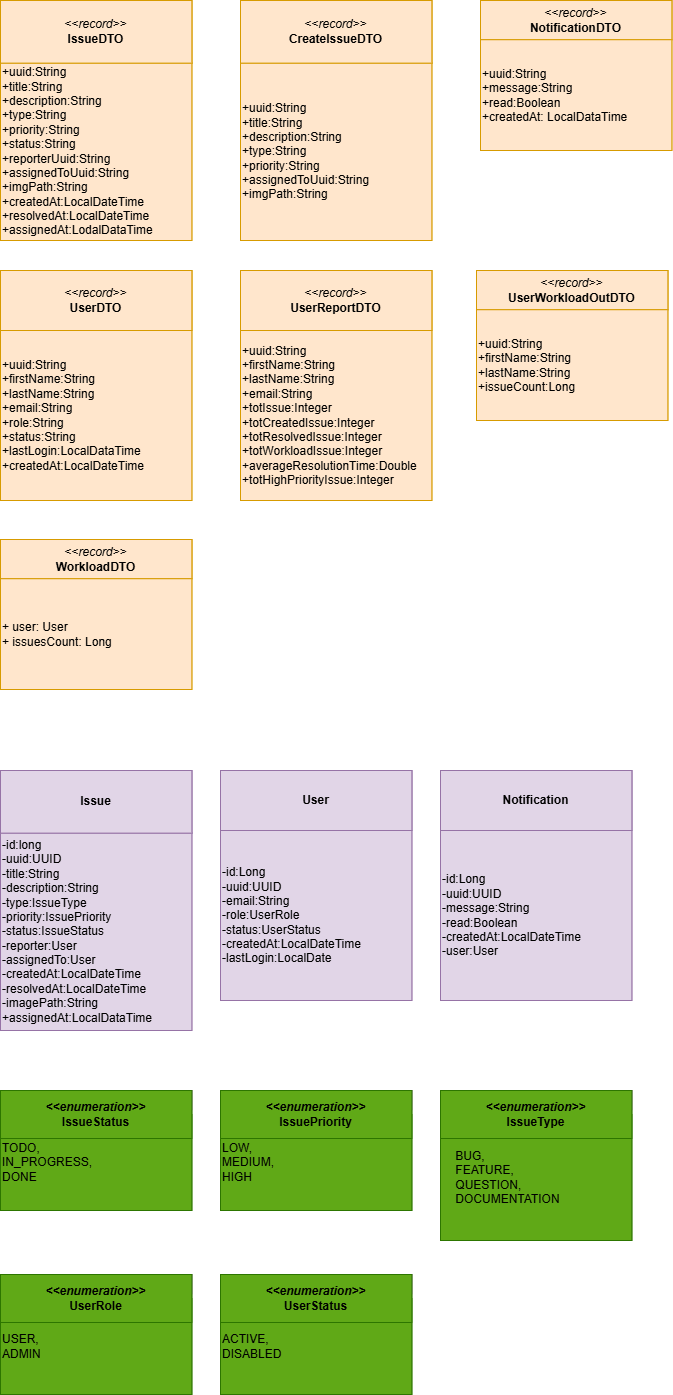

The diagram above was exported from draw.io. Its source (the exported page's mxGraphModel, read from the mxfile embedded in the PNG):
<mxGraphModel dx="2977" dy="1789" grid="1" gridSize="10" guides="1" tooltips="1" connect="1" arrows="1" fold="1" page="1" pageScale="1" pageWidth="827" pageHeight="1169" math="0" shadow="0">
  <root>
    <mxCell id="0" />
    <mxCell id="1" parent="0" />
    <mxCell id="2" connectable="0" parent="1" style="group;fillColor=#ffe6cc;strokeColor=#d79b00;" value="" vertex="1">
      <mxGeometry height="240" width="191.37" x="160" y="480" as="geometry" />
    </mxCell>
    <mxCell id="3" connectable="0" parent="2" style="group;fillColor=#ffe6cc;strokeColor=#d79b00;container=0;" value="" vertex="1">
      <mxGeometry height="62.608695652173914" width="191.37" as="geometry" />
    </mxCell>
    <mxCell id="4" parent="2" style="rounded=0;whiteSpace=wrap;html=1;fillColor=#ffe6cc;strokeColor=#d79b00;align=left;" value="+uuid:String&lt;br&gt;+title:String&lt;br&gt;+description:String&lt;br&gt;+type:String&lt;br&gt;+priority:String&lt;br&gt;+status:String&lt;br&gt;+reporterUuid:String&lt;br&gt;+assignedToUuid:String&lt;br&gt;+imgPath:String&lt;br&gt;+createdAt:LocalDateTime&lt;br&gt;+resolvedAt:LocalDateTime&lt;div&gt;+assignedAt:LodalDataTime&lt;/div&gt;" vertex="1">
      <mxGeometry height="177.3913043478261" width="191.37" y="62.608695652173914" as="geometry" />
    </mxCell>
    <mxCell id="5" parent="2" style="rounded=0;whiteSpace=wrap;html=1;fillColor=#ffe6cc;strokeColor=#d79b00;" value="&amp;lt;&amp;lt;&lt;i&gt;record&amp;gt;&amp;gt;&lt;/i&gt;&lt;br&gt;&lt;b&gt;IssueDTO&lt;/b&gt;" vertex="1">
      <mxGeometry height="62.608695652173914" width="191.37" as="geometry" />
    </mxCell>
    <mxCell id="6" connectable="0" parent="1" style="group;fillColor=#ffe6cc;strokeColor=#d79b00;" value="" vertex="1">
      <mxGeometry height="240" width="191.37" x="400" y="480" as="geometry" />
    </mxCell>
    <mxCell id="7" connectable="0" parent="6" style="group;fillColor=#ffe6cc;strokeColor=#d79b00;container=0;" value="" vertex="1">
      <mxGeometry height="62.608695652173914" width="191.37" as="geometry" />
    </mxCell>
    <mxCell id="8" parent="6" style="rounded=0;whiteSpace=wrap;html=1;fillColor=#ffe6cc;strokeColor=#d79b00;align=left;" value="+uuid:String&lt;br&gt;+title:String&lt;br&gt;+description:String&lt;br&gt;+type:String&lt;br&gt;+priority:String&lt;br&gt;+assignedToUuid:String&lt;br&gt;+imgPath:String" vertex="1">
      <mxGeometry height="177.3913043478261" width="191.37" y="62.608695652173914" as="geometry" />
    </mxCell>
    <mxCell id="9" parent="6" style="rounded=0;whiteSpace=wrap;html=1;fillColor=#ffe6cc;strokeColor=#d79b00;" value="&amp;lt;&amp;lt;&lt;i&gt;record&amp;gt;&amp;gt;&lt;/i&gt;&lt;br&gt;&lt;b&gt;CreateIssueDTO&lt;/b&gt;" vertex="1">
      <mxGeometry height="62.608695652173914" width="191.37" as="geometry" />
    </mxCell>
    <mxCell id="10" connectable="0" parent="1" style="group;fillColor=#e1d5e7;strokeColor=#9673a6;" value="" vertex="1">
      <mxGeometry height="260" width="191.37" x="160" y="1250" as="geometry" />
    </mxCell>
    <mxCell id="11" connectable="0" parent="10" style="group;fillColor=#e1d5e7;strokeColor=#9673a6;container=0;" value="" vertex="1">
      <mxGeometry height="62.608695652173914" width="191.37" as="geometry" />
    </mxCell>
    <mxCell id="12" parent="10" style="rounded=0;whiteSpace=wrap;html=1;fillColor=#e1d5e7;strokeColor=#9673a6;align=left;" value="-id:long&lt;br style=&quot;border-color: var(--border-color);&quot;&gt;-uuid:UUID&lt;br style=&quot;border-color: var(--border-color);&quot;&gt;-title:String&lt;br style=&quot;border-color: var(--border-color);&quot;&gt;-description:String&lt;br style=&quot;border-color: var(--border-color);&quot;&gt;-type:IssueType&lt;br style=&quot;border-color: var(--border-color);&quot;&gt;-priority:IssuePriority&lt;br style=&quot;border-color: var(--border-color);&quot;&gt;-status:IssueStatus&lt;br style=&quot;border-color: var(--border-color);&quot;&gt;-reporter:User&lt;br style=&quot;border-color: var(--border-color);&quot;&gt;-assignedTo:User&lt;br style=&quot;border-color: var(--border-color);&quot;&gt;-createdAt:LocalDateTime&lt;br style=&quot;border-color: var(--border-color);&quot;&gt;-resolvedAt:LocalDateTime&lt;br style=&quot;border-color: var(--border-color);&quot;&gt;-imagePath:String&lt;div&gt;+assignedAt:LocalDataTime&lt;/div&gt;" vertex="1">
      <mxGeometry height="197.39" width="191.37" y="62.61" as="geometry" />
    </mxCell>
    <mxCell id="13" parent="10" style="rounded=0;whiteSpace=wrap;html=1;fillColor=#e1d5e7;strokeColor=#9673a6;" value="&lt;b&gt;Issue&lt;/b&gt;" vertex="1">
      <mxGeometry height="62.608695652173914" width="191.37" as="geometry" />
    </mxCell>
    <mxCell id="14" connectable="0" parent="1" style="group;fillColor=#e1d5e7;strokeColor=#9673a6;" value="" vertex="1">
      <mxGeometry height="230" width="191.37" x="380" y="1250" as="geometry" />
    </mxCell>
    <mxCell id="15" connectable="0" parent="14" style="group;fillColor=#e1d5e7;strokeColor=#9673a6;container=0;" value="" vertex="1">
      <mxGeometry height="60" width="191.37" as="geometry" />
    </mxCell>
    <mxCell id="16" parent="14" style="rounded=0;whiteSpace=wrap;html=1;fillColor=#e1d5e7;strokeColor=#9673a6;align=left;" value="&lt;div&gt;-id:Long&lt;/div&gt;-uuid:UUID&lt;br&gt;-email:String&lt;br&gt;-role:UserRole&lt;br&gt;-status:UserStatus&lt;br&gt;-createdAt:LocalDateTime&lt;br style=&quot;border-color: var(--border-color);&quot;&gt;-lastLogin:LocalDate" vertex="1">
      <mxGeometry height="170" width="191.37" y="60" as="geometry" />
    </mxCell>
    <mxCell id="17" parent="14" style="rounded=0;whiteSpace=wrap;html=1;fillColor=#e1d5e7;strokeColor=#9673a6;" value="&lt;b&gt;User&lt;/b&gt;" vertex="1">
      <mxGeometry height="60" width="191.37" as="geometry" />
    </mxCell>
    <mxCell id="18" connectable="0" parent="1" style="group;fillColor=#ffe6cc;strokeColor=#d79b00;" value="" vertex="1">
      <mxGeometry height="150" width="191.37" x="640" y="480" as="geometry" />
    </mxCell>
    <mxCell id="19" connectable="0" parent="18" style="group;fillColor=#ffe6cc;strokeColor=#d79b00;container=0;" value="" vertex="1">
      <mxGeometry height="39.13043478260869" width="191.37" as="geometry" />
    </mxCell>
    <mxCell id="20" parent="18" style="rounded=0;whiteSpace=wrap;html=1;fillColor=#ffe6cc;strokeColor=#d79b00;align=left;" value="+uuid:String&lt;br&gt;+message:String&lt;br&gt;+read:Boolean&lt;br&gt;+createdAt: LocalDataTime" vertex="1">
      <mxGeometry height="110.8695652173913" width="191.37" y="39.13043478260869" as="geometry" />
    </mxCell>
    <mxCell id="21" parent="18" style="rounded=0;whiteSpace=wrap;html=1;fillColor=#ffe6cc;strokeColor=#d79b00;" value="&amp;lt;&amp;lt;&lt;i&gt;record&amp;gt;&amp;gt;&lt;/i&gt;&lt;br&gt;&lt;b&gt;NotificationDTO&lt;/b&gt;" vertex="1">
      <mxGeometry height="39.13043478260869" width="191.37" as="geometry" />
    </mxCell>
    <mxCell id="22" connectable="0" parent="1" style="group;fillColor=#ffe6cc;strokeColor=#d79b00;" value="" vertex="1">
      <mxGeometry height="230" width="191.37" x="160" y="750" as="geometry" />
    </mxCell>
    <mxCell id="23" connectable="0" parent="22" style="group;fillColor=#ffe6cc;strokeColor=#d79b00;container=0;" value="" vertex="1">
      <mxGeometry height="60" width="191.37" as="geometry" />
    </mxCell>
    <mxCell id="24" parent="22" style="rounded=0;whiteSpace=wrap;html=1;fillColor=#ffe6cc;strokeColor=#d79b00;align=left;" value="+uuid:String&lt;br&gt;+firstName:String&lt;br&gt;+lastName:String&lt;br&gt;+email:String&lt;br&gt;+role:String&lt;br&gt;+status:String&lt;br&gt;+lastLogin:LocalDataTime&lt;br&gt;+createdAt:LocalDateTime" vertex="1">
      <mxGeometry height="170" width="191.37" y="60" as="geometry" />
    </mxCell>
    <mxCell id="25" parent="22" style="rounded=0;whiteSpace=wrap;html=1;fillColor=#ffe6cc;strokeColor=#d79b00;" value="&amp;lt;&amp;lt;&lt;i&gt;record&amp;gt;&amp;gt;&lt;/i&gt;&lt;br&gt;&lt;b&gt;UserDTO&lt;/b&gt;" vertex="1">
      <mxGeometry height="60" width="191.37" as="geometry" />
    </mxCell>
    <mxCell id="26" connectable="0" parent="1" style="group;fillColor=#ffe6cc;strokeColor=#d79b00;" value="" vertex="1">
      <mxGeometry height="230" width="191.37" x="400" y="750" as="geometry" />
    </mxCell>
    <mxCell id="27" connectable="0" parent="26" style="group;fillColor=#ffe6cc;strokeColor=#d79b00;container=0;" value="" vertex="1">
      <mxGeometry height="60" width="191.37" as="geometry" />
    </mxCell>
    <mxCell id="28" parent="26" style="rounded=0;whiteSpace=wrap;html=1;fillColor=#ffe6cc;strokeColor=#d79b00;align=left;" value="+uuid:String&lt;br&gt;+firstName:String&lt;br&gt;+lastName:String&lt;br&gt;+email:String&lt;br&gt;+totIssue:Integer&lt;br&gt;+totCreatedIssue:Integer&lt;br&gt;+totResolvedIssue:Integer&lt;br&gt;+totWorkloadIssue:Integer&lt;div&gt;+averageResolutionTime:Double&lt;/div&gt;&lt;div&gt;+totHighPriorityIssue:Integer&lt;/div&gt;" vertex="1">
      <mxGeometry height="170" width="191.37" y="60" as="geometry" />
    </mxCell>
    <mxCell id="29" parent="26" style="rounded=0;whiteSpace=wrap;html=1;fillColor=#ffe6cc;strokeColor=#d79b00;" value="&amp;lt;&amp;lt;&lt;i&gt;record&amp;gt;&amp;gt;&lt;/i&gt;&lt;br&gt;&lt;b&gt;UserReportDTO&lt;/b&gt;" vertex="1">
      <mxGeometry height="60" width="191.37" as="geometry" />
    </mxCell>
    <mxCell id="30" connectable="0" parent="1" style="group;fillColor=#ffe6cc;strokeColor=#d79b00;" value="" vertex="1">
      <mxGeometry height="150" width="191.37" x="636" y="750" as="geometry" />
    </mxCell>
    <mxCell id="31" connectable="0" parent="30" style="group;fillColor=#ffe6cc;strokeColor=#d79b00;container=0;" value="" vertex="1">
      <mxGeometry height="39.130434782608695" width="191.37" as="geometry" />
    </mxCell>
    <mxCell id="32" parent="30" style="rounded=0;whiteSpace=wrap;html=1;fillColor=#ffe6cc;strokeColor=#d79b00;align=left;" value="+uuid:String&lt;br&gt;+firstName:String&lt;br&gt;+lastName:String&lt;br&gt;+issueCount:Long" vertex="1">
      <mxGeometry height="110.86956521739131" width="191.37" y="39.130434782608695" as="geometry" />
    </mxCell>
    <mxCell id="33" parent="30" style="rounded=0;whiteSpace=wrap;html=1;fillColor=#ffe6cc;strokeColor=#d79b00;" value="&amp;lt;&amp;lt;&lt;i&gt;record&amp;gt;&amp;gt;&lt;/i&gt;&lt;br&gt;&lt;b&gt;UserWorkloadOutDTO&lt;/b&gt;" vertex="1">
      <mxGeometry height="39.130434782608695" width="191.37" as="geometry" />
    </mxCell>
    <mxCell id="34" connectable="0" parent="1" style="group;fillColor=#ffe6cc;strokeColor=#d79b00;" value="" vertex="1">
      <mxGeometry height="150" width="191.37" x="160" y="1019" as="geometry" />
    </mxCell>
    <mxCell id="35" connectable="0" parent="34" style="group;fillColor=#ffe6cc;strokeColor=#d79b00;container=0;" value="" vertex="1">
      <mxGeometry height="39.1304347826087" width="191.37" as="geometry" />
    </mxCell>
    <mxCell id="36" parent="34" style="rounded=0;whiteSpace=wrap;html=1;fillColor=#ffe6cc;strokeColor=#d79b00;align=left;" value="+ user: User&lt;div&gt;+&amp;nbsp;issuesCount: Long&lt;/div&gt;" vertex="1">
      <mxGeometry height="110.86956521739131" width="191.37" y="39.1304347826087" as="geometry" />
    </mxCell>
    <mxCell id="37" parent="34" style="rounded=0;whiteSpace=wrap;html=1;fillColor=#ffe6cc;strokeColor=#d79b00;" value="&amp;lt;&amp;lt;&lt;i&gt;record&amp;gt;&amp;gt;&lt;/i&gt;&lt;br&gt;&lt;b&gt;WorkloadDTO&lt;/b&gt;" vertex="1">
      <mxGeometry height="39.1304347826087" width="191.37" as="geometry" />
    </mxCell>
    <mxCell id="38" connectable="0" parent="1" style="group;fillColor=#e1d5e7;strokeColor=#9673a6;" value="" vertex="1">
      <mxGeometry height="230" width="191.37" x="600" y="1250" as="geometry" />
    </mxCell>
    <mxCell id="39" connectable="0" parent="38" style="group;fillColor=#e1d5e7;strokeColor=#9673a6;container=0;" value="" vertex="1">
      <mxGeometry height="60" width="191.37" as="geometry" />
    </mxCell>
    <mxCell id="40" parent="38" style="rounded=0;whiteSpace=wrap;html=1;fillColor=#e1d5e7;strokeColor=#9673a6;align=left;" value="&lt;div&gt;-id:Long&lt;/div&gt;-uuid:UUID&lt;br&gt;-message:String&lt;br&gt;-read:Boolean&lt;br&gt;-createdAt:LocalDateTime&lt;br style=&quot;border-color: var(--border-color);&quot;&gt;-user:User" vertex="1">
      <mxGeometry height="170" width="191.37" y="60" as="geometry" />
    </mxCell>
    <mxCell id="41" parent="38" style="rounded=0;whiteSpace=wrap;html=1;fillColor=#e1d5e7;strokeColor=#9673a6;" value="&lt;b&gt;Notification&lt;/b&gt;" vertex="1">
      <mxGeometry height="60" width="191.37" as="geometry" />
    </mxCell>
    <mxCell id="42" connectable="0" parent="1" style="group;fillColor=#60a917;strokeColor=#2D7600;fontColor=#ffffff;" value="" vertex="1">
      <mxGeometry height="120" width="191.37" x="160" y="1570" as="geometry" />
    </mxCell>
    <mxCell id="43" connectable="0" parent="42" style="group;fillColor=#e1d5e7;strokeColor=#9673a6;container=0;" value="" vertex="1">
      <mxGeometry height="19.095652173913045" width="191.37" as="geometry" />
    </mxCell>
    <mxCell id="44" parent="42" style="rounded=0;whiteSpace=wrap;html=1;fillColor=#60a917;strokeColor=#2D7600;align=left;fontColor=#ffffff;" value="&lt;div&gt;&lt;font color=&quot;#000000&quot;&gt;TODO,&lt;/font&gt;&lt;/div&gt;&lt;div&gt;&lt;font color=&quot;#000000&quot;&gt;IN_PROGRESS,&lt;/font&gt;&lt;/div&gt;&lt;div&gt;&lt;font color=&quot;#000000&quot;&gt;DONE&lt;/font&gt;&lt;/div&gt;" vertex="1">
      <mxGeometry height="95.604" width="191.37" y="24.395999999999997" as="geometry" />
    </mxCell>
    <mxCell id="45" parent="42" style="rounded=0;whiteSpace=wrap;html=1;fillColor=#60a917;strokeColor=#2D7600;fontColor=#ffffff;" value="&lt;b&gt;&lt;font style=&quot;color: rgb(0, 0, 0);&quot;&gt;&lt;i&gt;&amp;lt;&amp;lt;enumeration&amp;gt;&amp;gt;&lt;/i&gt;&lt;/font&gt;&lt;/b&gt;&lt;div&gt;&lt;font color=&quot;#000000&quot;&gt;&lt;b&gt;IssueStatus&lt;/b&gt;&lt;/font&gt;&lt;/div&gt;" vertex="1">
      <mxGeometry height="48" width="191.37" as="geometry" />
    </mxCell>
    <mxCell id="46" connectable="0" parent="1" style="group;fillColor=#60a917;strokeColor=#2D7600;fontColor=#ffffff;" value="" vertex="1">
      <mxGeometry height="120" width="191.37" x="380" y="1570" as="geometry" />
    </mxCell>
    <mxCell id="47" connectable="0" parent="46" style="group;fillColor=#e1d5e7;strokeColor=#9673a6;container=0;" value="" vertex="1">
      <mxGeometry height="19.095652173913045" width="191.37" as="geometry" />
    </mxCell>
    <mxCell id="48" parent="46" style="rounded=0;whiteSpace=wrap;html=1;fillColor=#60a917;strokeColor=#2D7600;align=left;fontColor=#ffffff;" value="&lt;div&gt;&lt;font style=&quot;color: rgb(0, 0, 0);&quot;&gt;LOW,&lt;/font&gt;&lt;/div&gt;&lt;div&gt;&lt;font style=&quot;color: rgb(0, 0, 0);&quot;&gt;MEDIUM,&lt;/font&gt;&lt;/div&gt;&lt;div&gt;&lt;font style=&quot;color: rgb(0, 0, 0);&quot;&gt;HIGH&lt;/font&gt;&lt;/div&gt;" vertex="1">
      <mxGeometry height="95.604" width="191.37" y="24.395999999999997" as="geometry" />
    </mxCell>
    <mxCell id="49" parent="46" style="rounded=0;whiteSpace=wrap;html=1;fillColor=#60a917;strokeColor=#2D7600;fontColor=#ffffff;" value="&lt;b&gt;&lt;font style=&quot;color: rgb(0, 0, 0);&quot;&gt;&lt;i&gt;&amp;lt;&amp;lt;enumeration&amp;gt;&amp;gt;&lt;/i&gt;&lt;/font&gt;&lt;/b&gt;&lt;div&gt;&lt;font color=&quot;#000000&quot;&gt;&lt;b&gt;IssuePriority&lt;/b&gt;&lt;/font&gt;&lt;/div&gt;" vertex="1">
      <mxGeometry height="48" width="191.37" as="geometry" />
    </mxCell>
    <mxCell id="50" connectable="0" parent="1" style="group;fillColor=#60a917;strokeColor=#2D7600;fontColor=#ffffff;" value="" vertex="1">
      <mxGeometry height="150" width="191.37" x="600" y="1570" as="geometry" />
    </mxCell>
    <mxCell id="51" connectable="0" parent="50" style="group;fillColor=#e1d5e7;strokeColor=#9673a6;container=0;" value="" vertex="1">
      <mxGeometry height="19.095652173913045" width="191.37" as="geometry" />
    </mxCell>
    <mxCell id="52" parent="50" style="rounded=0;whiteSpace=wrap;html=1;fillColor=#60a917;strokeColor=#2D7600;align=left;fontColor=#ffffff;" value="&lt;div&gt;&lt;font color=&quot;#000000&quot;&gt;&amp;nbsp; &amp;nbsp; BUG,&lt;/font&gt;&lt;/div&gt;&lt;div&gt;&lt;font color=&quot;#000000&quot;&gt;&amp;nbsp; &amp;nbsp; FEATURE,&lt;/font&gt;&lt;/div&gt;&lt;div&gt;&lt;font color=&quot;#000000&quot;&gt;&amp;nbsp; &amp;nbsp; QUESTION,&lt;/font&gt;&lt;/div&gt;&lt;div&gt;&lt;font color=&quot;#000000&quot;&gt;&amp;nbsp; &amp;nbsp; DOCUMENTATION&lt;/font&gt;&lt;/div&gt;" vertex="1">
      <mxGeometry height="125.6" width="191.37" y="24.4" as="geometry" />
    </mxCell>
    <mxCell id="53" parent="50" style="rounded=0;whiteSpace=wrap;html=1;fillColor=#60a917;strokeColor=#2D7600;fontColor=#ffffff;" value="&lt;b&gt;&lt;font style=&quot;color: rgb(0, 0, 0);&quot;&gt;&lt;i&gt;&amp;lt;&amp;lt;enumeration&amp;gt;&amp;gt;&lt;/i&gt;&lt;/font&gt;&lt;/b&gt;&lt;div&gt;&lt;font color=&quot;#000000&quot;&gt;&lt;b&gt;IssueType&lt;/b&gt;&lt;/font&gt;&lt;/div&gt;" vertex="1">
      <mxGeometry height="48" width="191.37" as="geometry" />
    </mxCell>
    <mxCell id="54" connectable="0" parent="1" style="group;fillColor=#60a917;strokeColor=#2D7600;fontColor=#ffffff;" value="" vertex="1">
      <mxGeometry height="120" width="191.37" x="160" y="1754" as="geometry" />
    </mxCell>
    <mxCell id="55" connectable="0" parent="54" style="group;fillColor=#e1d5e7;strokeColor=#9673a6;container=0;" value="" vertex="1">
      <mxGeometry height="19.095652173913045" width="191.37" as="geometry" />
    </mxCell>
    <mxCell id="56" parent="54" style="rounded=0;whiteSpace=wrap;html=1;fillColor=#60a917;strokeColor=#2D7600;align=left;fontColor=#ffffff;" value="&lt;div&gt;&lt;font color=&quot;#000000&quot;&gt;USER,&lt;/font&gt;&lt;/div&gt;&lt;div&gt;&lt;font color=&quot;#000000&quot;&gt;ADMIN&lt;/font&gt;&lt;/div&gt;" vertex="1">
      <mxGeometry height="95.604" width="191.37" y="24.395999999999997" as="geometry" />
    </mxCell>
    <mxCell id="57" parent="54" style="rounded=0;whiteSpace=wrap;html=1;fillColor=#60a917;strokeColor=#2D7600;fontColor=#ffffff;" value="&lt;b&gt;&lt;font style=&quot;color: rgb(0, 0, 0);&quot;&gt;&lt;i&gt;&amp;lt;&amp;lt;enumeration&amp;gt;&amp;gt;&lt;/i&gt;&lt;/font&gt;&lt;/b&gt;&lt;div&gt;&lt;font color=&quot;#000000&quot;&gt;&lt;b&gt;UserRole&lt;/b&gt;&lt;/font&gt;&lt;/div&gt;" vertex="1">
      <mxGeometry height="48" width="191.37" as="geometry" />
    </mxCell>
    <mxCell id="58" connectable="0" parent="1" style="group;fillColor=#60a917;strokeColor=#2D7600;fontColor=#ffffff;" value="" vertex="1">
      <mxGeometry height="120" width="191.37" x="380" y="1754" as="geometry" />
    </mxCell>
    <mxCell id="59" connectable="0" parent="58" style="group;fillColor=#e1d5e7;strokeColor=#9673a6;container=0;" value="" vertex="1">
      <mxGeometry height="19.095652173913045" width="191.37" as="geometry" />
    </mxCell>
    <mxCell id="60" parent="58" style="rounded=0;whiteSpace=wrap;html=1;fillColor=#60a917;strokeColor=#2D7600;align=left;fontColor=#ffffff;" value="&lt;div&gt;&lt;font color=&quot;#000000&quot;&gt;ACTIVE,&lt;/font&gt;&lt;/div&gt;&lt;div&gt;&lt;font color=&quot;#000000&quot;&gt;DISABLED&lt;/font&gt;&lt;/div&gt;" vertex="1">
      <mxGeometry height="95.604" width="191.37" y="24.395999999999997" as="geometry" />
    </mxCell>
    <mxCell id="61" parent="58" style="rounded=0;whiteSpace=wrap;html=1;fillColor=#60a917;strokeColor=#2D7600;fontColor=#ffffff;" value="&lt;b&gt;&lt;font style=&quot;color: rgb(0, 0, 0);&quot;&gt;&lt;i&gt;&amp;lt;&amp;lt;enumeration&amp;gt;&amp;gt;&lt;/i&gt;&lt;/font&gt;&lt;/b&gt;&lt;div&gt;&lt;font color=&quot;#000000&quot;&gt;&lt;b&gt;UserStatus&lt;/b&gt;&lt;/font&gt;&lt;/div&gt;" vertex="1">
      <mxGeometry height="48" width="191.37" as="geometry" />
    </mxCell>
  </root>
</mxGraphModel>